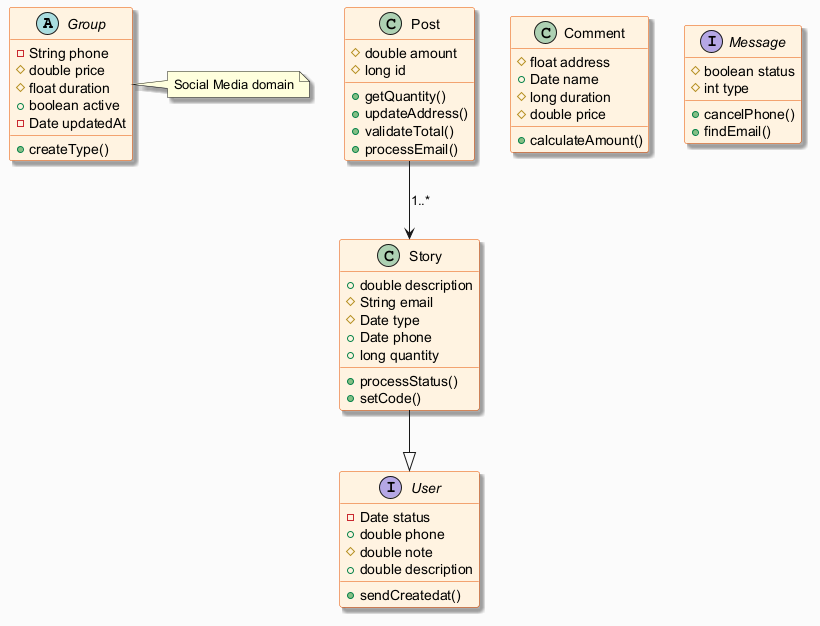

The diagram above was rendered by PlantUML. Its source (embedded in the PNG):
@startuml
skinparam backgroundColor #FAFAFA
skinparam classBackgroundColor #FFF3E0
skinparam classBorderColor #E65100
skinparam shadowing true
abstract class Group {
  -String phone
  #double price
  #float duration
  +boolean active
  -Date updatedAt
  +createType()
}
interface User {
  -Date status
  +double phone
  #double note
  +double description
  +sendCreatedat()
}
class Comment {
  #float address
  +Date name
  #long duration
  #double price
  +calculateAmount()
}
class Story {
  +double description
  #String email
  #Date type
  +Date phone
  +long quantity
  +processStatus()
  +setCode()
}
class Post {
  #double amount
  #long id
  +getQuantity()
  +updateAddress()
  +validateTotal()
  +processEmail()
}
interface Message {
  #boolean status
  #int type
  +cancelPhone()
  +findEmail()
}
Story --|> User
Post --> Story : "1..*"
note right of Group : Social Media domain
@enduml